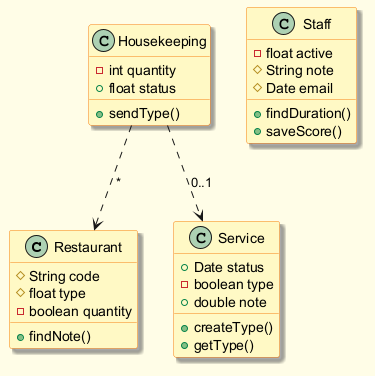

The diagram above was rendered by PlantUML. Its source (embedded in the PNG):
@startuml
skinparam backgroundColor #FFFDE7
skinparam classBackgroundColor #FFF9C4
skinparam classBorderColor #F57F17
skinparam shadowing true
class Restaurant {
  #String code
  #float type
  -boolean quantity
  +findNote()
}
class Staff {
  -float active
  #String note
  #Date email
  +findDuration()
  +saveScore()
}
class Housekeeping {
  -int quantity
  +float status
  +sendType()
}
class Service {
  +Date status
  -boolean type
  +double note
  +createType()
  +getType()
}
Housekeeping ..> Service : "0..1"
Housekeeping ..> Restaurant : "*"
@enduml